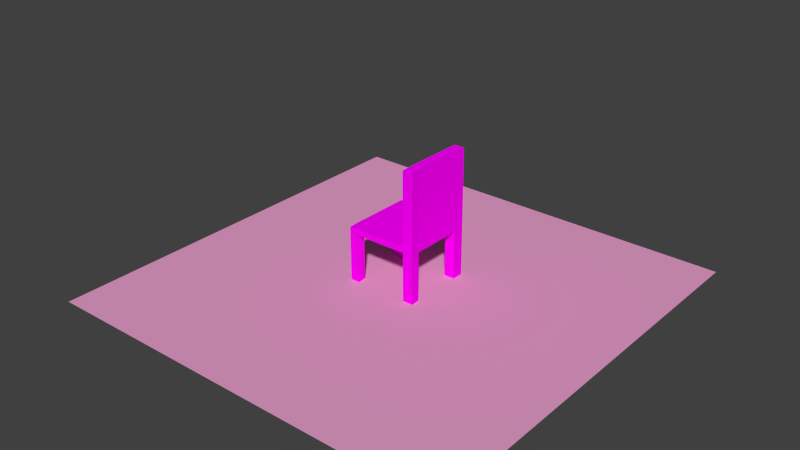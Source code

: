 # Source: chairwithfloor.blend  (saved by Blender 2.72.0; exported with 4.5.12 LTS)
import bpy
from mathutils import Matrix  # noqa: F401  (used for matrix-valued properties, if any)

bpy.ops.wm.read_factory_settings(use_empty=True)
scene = bpy.context.scene
scene.name = 'Scene'

# ---- collections
col_collection_1 = bpy.data.collections.new('Collection 1'); scene.collection.children.link(col_collection_1)

# ---- images (referenced by path relative to the original .blend; pixels are not part of the script)
import os
ASSET_DIR = os.environ.get("B2B_ASSET_DIR", "")  # directory of the original .blend (textures are referenced by path, not embedded)
HERE = os.path.dirname(os.path.abspath(__file__))  # packed textures are extracted next to this script under _unpacked/

def load_image(name, relpath, width, height, colorspace="sRGB"):
    """Load a texture the original file referenced (path relative to the .blend, or extracted next to this script)."""
    p = next((c for c in (os.path.join(HERE, relpath), os.path.join(ASSET_DIR, relpath)) if relpath and os.path.exists(c)), "")
    if p:
        img = bpy.data.images.load(p, check_existing=True)
        img.name = name
    else:  # same state as the original file: an image datablock whose file is absent (Cycles renders it pink)
        img = bpy.data.images.new(name, width, height)
        img.source = "FILE"
        img.filepath = "//" + (relpath or name)
    img.colorspace_settings.name = colorspace
    return img
img_wood1_jpg = load_image('wood1.jpg', 'wood1.jpg', 1024, 1024, 'sRGB')

# ---- materials (node trees are filled in below, after node groups)
mat_material_007 = bpy.data.materials.new('Material.007')
mat_material_007.alpha_threshold = 0.0
mat_material_007.roughness = 0.5
mat_material_006 = bpy.data.materials.new('Material.006')
mat_material_006.alpha_threshold = 0.0
mat_material_006.roughness = 0.5

# ---- material node trees
mat_material_007.use_nodes = True; mat_material_007.node_tree.nodes.clear()
_N = mat_material_007.node_tree.nodes; _L = mat_material_007.node_tree.links
n0 = _N.new('ShaderNodeOutputMaterial'); n0.name = 'Material Output'; n0.location = (300, 300)
n1 = _N.new('ShaderNodeBsdfDiffuse'); n1.name = 'Diffuse BSDF'; n1.location = (10, 300)
n1.inputs[0].default_value = (0.8, 0.3438, 0.5938, 1.0)
_L.new(n1.outputs[0], n0.inputs[0])
n0.is_active_output = True
mat_material_006.use_nodes = True; mat_material_006.node_tree.nodes.clear()
_N = mat_material_006.node_tree.nodes; _L = mat_material_006.node_tree.links
n0 = _N.new('ShaderNodeOutputMaterial'); n0.name = 'Material Output'; n0.location = (300, 300)
n1 = _N.new('ShaderNodeBsdfDiffuse'); n1.name = 'Diffuse BSDF'; n1.location = (10, 300)
n2 = _N.new('ShaderNodeTexImage'); n2.name = 'Image Texture'; n2.location = (-180, 300)
n2.width = 140
n2.image = img_wood1_jpg
_L.new(n1.outputs[0], n0.inputs[0])
_L.new(n2.outputs[0], n1.inputs[0])
n0.is_active_output = True

# ---- world
world_world = bpy.data.worlds.new('World'); scene.world = world_world
world_world.color = (0.05088, 0.05088, 0.05088)
world_world.use_sun_shadow = False
world_world.sun_shadow_jitter_overblur = 0.0
world_world.cycles.sampling_method = 'MANUAL'
world_world.cycles.sample_map_resolution = 256

# ---- meshes
me_plane = bpy.data.meshes.new('Plane')
me_plane.from_pydata([(-1.0, -1.0, 0.0), (1.0, -1.0, 0.0), (-1.0, 1.0, 0.0), (1.0, 1.0, 0.0)], [], [(0, 1, 3, 2)])
me_plane.materials.append(mat_material_007)
me_plane.use_remesh_preserve_volume = False
me_plane.use_remesh_preserve_attributes = False
me_plane.use_mirror_vertex_groups = False
me_plane.update()
me_cube = bpy.data.meshes.new('Cube')
me_cube.from_pydata([(1.0, 1.0, -1.0), (1.0, -1.0, -1.0), (-1.0, -1.0, -1.0), (-1.0, 1.0, -1.0), (1.0, 1.0, 1.0), (1.0, -1.0, 1.0), (-1.0, -1.0, 1.0), (-1.0, 1.0, 1.0), (0.7067, 1.0, -1.0), (0.7067, -1.0, -1.0), (0.7067, 1.0, 1.0), (0.7067, -1.0, 1.0), (-0.7467, 1.0, -1.0), (-0.7467, -1.0, -1.0), (-0.7467, 1.0, 1.0), (-0.7467, -1.0, 1.0), (0.9865, -0.7396, -1.0), (-1.014, -0.7482, -1.0), (0.9865, -0.7396, 1.0), (-1.014, -0.7482, 1.0), (0.6931, -0.7409, -1.0), (0.6931, -0.7409, 1.0), (-0.7602, -0.7471, -1.0), (-0.7602, -0.7471, 1.0), (-1.002, 0.6822, -1.0), (-1.002, 0.6822, 1.0), (0.7042, 0.6836, -1.0), (-0.7491, 0.6824, -1.0), (0.9975, 0.6838, -1.0), (0.9975, 0.6838, 1.0), (0.7042, 0.6836, 1.0), (-0.7491, 0.6824, 1.0), (1.0, 1.0, -18.02), (1.0, -1.0, -18.02), (-1.0, -1.0, -18.02), (-1.0, 1.0, -18.02), (0.7067, 1.0, -18.02), (0.7067, -1.0, -18.02), (-0.7467, 1.0, -18.02), (-0.7467, -1.0, -18.02), (0.9865, -0.7396, -18.02), (-1.014, -0.7482, -18.02), (0.6931, -0.7409, -18.02), (-0.7602, -0.7471, -18.02), (-1.002, 0.6822, -18.02), (0.7042, 0.6836, -18.02), (-0.7491, 0.6824, -18.02), (0.9975, 0.6838, -18.02), (1.0, 1.0, 26.0), (1.0, -1.0, 26.0), (0.7067, 1.0, 26.0), (0.7067, -1.0, 26.0), (0.9865, -0.7396, 26.0), (0.6931, -0.7409, 26.0), (0.9975, 0.6838, 26.0), (0.7042, 0.6836, 26.0)], [], [(28, 26, 45, 47), (23, 19, 6, 15), (16, 18, 5, 1), (13, 15, 6, 2), (24, 25, 7, 3), (14, 12, 3, 7), (22, 13, 39, 43), (30, 21, 53, 55), (1, 5, 11, 9), (4, 0, 8, 10), (20, 9, 13, 22), (21, 23, 15, 11), (9, 11, 15, 13), (10, 8, 12, 14), (27, 22, 17, 24), (31, 25, 19, 23), (28, 29, 18, 16), (2, 6, 19, 17), (28, 16, 20, 26), (29, 4, 48, 54), (26, 20, 22, 27), (30, 31, 23, 21), (17, 19, 25, 24), (8, 0, 32, 36), (14, 7, 25, 31), (0, 4, 29, 28), (3, 12, 38, 35), (10, 30, 55, 50), (8, 26, 27, 12), (10, 14, 31, 30), (43, 39, 34, 41), (40, 33, 37, 42), (38, 46, 44, 35), (32, 47, 45, 36), (9, 20, 42, 37), (0, 28, 47, 32), (1, 9, 37, 33), (12, 27, 46, 38), (16, 1, 33, 40), (27, 24, 44, 46), (2, 17, 41, 34), (20, 16, 40, 42), (24, 3, 35, 44), (26, 8, 36, 45), (13, 2, 34, 39), (17, 22, 43, 41), (52, 53, 51, 49), (54, 55, 53, 52), (48, 50, 55, 54), (18, 29, 54, 52), (21, 11, 51, 53), (11, 5, 49, 51), (4, 10, 50, 48), (5, 18, 52, 49)])
me_cube.materials.append(mat_material_006)
me_cube.use_remesh_preserve_volume = False
me_cube.use_remesh_preserve_attributes = False
me_cube.use_mirror_vertex_groups = False
me_cube.update()

# ---- objects
ob_plane = bpy.data.objects.new('Plane', me_plane)
ob_cube = bpy.data.objects.new('Cube', me_cube)

# ---- transforms, parenting, visibility, modifiers, constraints
ob_plane.location = (0.4334, -0.5334, -0.6846)
ob_plane.scale = (12.33, 12.33, 12.33)
ob_plane.lineart.crease_threshold = 0.0
ob_cube.location = (0.0, 0.5268, 2.343)
ob_cube.rotation_euler = (-4.366e-06, -0.005709, 0.00153)
ob_cube.scale = (2.12, 2.12, 0.1714)
ob_cube.lock_rotations_4d = False
ob_cube.empty_display_type = 'ARROWS'
ob_cube.lineart.crease_threshold = 0.0

# ---- collection membership
col_collection_1.objects.link(ob_plane)
col_collection_1.objects.link(ob_cube)

# ---- scene / render settings (as saved in the file)
scene.frame_start = 1; scene.frame_end = 250; scene.frame_set(1)
scene.render.engine = 'CYCLES'
scene.render.resolution_percentage = 50
scene.render.dither_intensity = 0.0
scene.cycles.use_denoising = False
scene.cycles.samples = 10
scene.cycles.sampling_pattern = 'TABULATED_SOBOL'
scene.cycles.light_sampling_threshold = 0.0
scene.cycles.use_adaptive_sampling = False
scene.cycles.use_light_tree = False
scene.cycles.blur_glossy = 0.0
scene.cycles.pixel_filter_type = 'GAUSSIAN'
scene.cycles.sample_clamp_indirect = 0.0
scene.view_settings.view_transform = 'Standard'
bpy.context.view_layer.update()

# ---- added for rendering (the .blend has no active camera and no usable light): camera, sun
cam_auto = bpy.data.cameras.new('AutoCamera')
cam_auto.lens = 50.0
cam_auto.sensor_width = 36.0
cam_auto.clip_end = 1000.0
ob_auto_camera = bpy.data.objects.new('AutoCamera', cam_auto)
scene.collection.objects.link(ob_auto_camera)
ob_auto_camera.location = (33.451, -40.1546, 29.4402)
ob_auto_camera.rotation_euler = (1.09748, -7.21219e-08, 0.694738)
scene.camera = ob_auto_camera
light_auto_sun = bpy.data.lights.new('AutoSun', 'SUN')
light_auto_sun.energy = 3.0
light_auto_sun.angle = 0.0523599
ob_auto_sun = bpy.data.objects.new('AutoSun', light_auto_sun)
scene.collection.objects.link(ob_auto_sun)
ob_auto_sun.rotation_euler = (0.872665, 0.174533, 0.523599)
bpy.context.view_layer.update()
